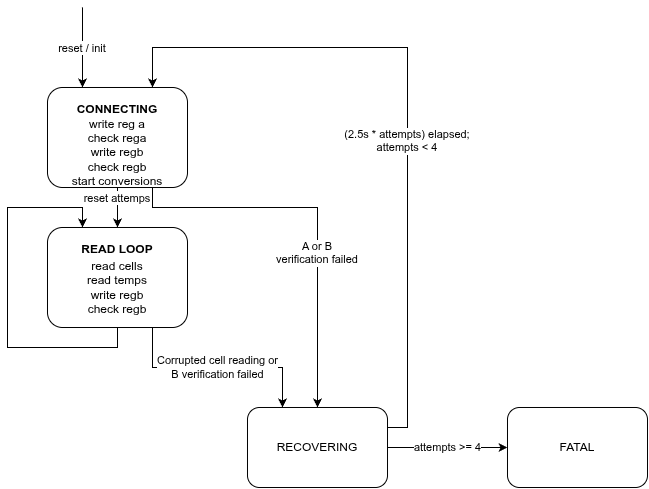

The diagram above was exported from draw.io. Its source (the exported page's mxGraphModel, read from the mxfile embedded in the PNG):
<mxGraphModel dx="759" dy="884" grid="1" gridSize="10" guides="1" tooltips="1" connect="1" arrows="1" fold="1" page="1" pageScale="1" pageWidth="1080" pageHeight="1410" background="#FFFFFF" math="0" shadow="0">
  <root>
    <mxCell id="0" />
    <mxCell id="1" parent="0" />
    <mxCell id="WRITE_REGA" parent="1" style="rounded=1;whiteSpace=wrap;html=0;fillColor=#FFFFFF;strokeColor=#000000;fontFamily=Helvetica;fontSize=12;fontStyle=1" value="CONNECTING&#10;&#10;&#10;&#10;" vertex="1">
      <mxGeometry height="100" width="140" x="240" y="240" as="geometry" />
    </mxCell>
    <mxCell id="CHECK_REGA" parent="1" style="rounded=1;whiteSpace=wrap;html=0;fillColor=#FFFFFF;strokeColor=#000000;fontFamily=Helvetica;fontSize=12;fontStyle=1" value="READ LOOP&#10;&#10;&#10;&#10;" vertex="1">
      <mxGeometry height="100" width="140" x="240" y="380" as="geometry" />
    </mxCell>
    <mxCell id="c1qfF-_-kgsJ8W5sFBna-4" edge="1" parent="1" source="RECOVERING" style="edgeStyle=none;html=1;entryX=0;entryY=0.5;entryDx=0;entryDy=0;" target="ERROR" value="&lt;div&gt;&lt;span style=&quot;color: rgb(0, 0, 0);&quot;&gt;attempts &amp;gt;= 4&lt;/span&gt;&lt;/div&gt;">
      <mxGeometry relative="1" as="geometry" />
    </mxCell>
    <mxCell id="RECOVERING" parent="1" style="rounded=1;whiteSpace=wrap;html=0;fillColor=#FFFFFF;strokeColor=#000000;fontFamily=Helvetica;fontSize=12;" value="RECOVERING" vertex="1">
      <mxGeometry height="80" width="140" x="440" y="560" as="geometry" />
    </mxCell>
    <mxCell id="ERROR" parent="1" style="rounded=1;whiteSpace=wrap;html=0;fillColor=#FFFFFF;strokeColor=#000000;fontFamily=Helvetica;fontSize=12;" value="FATAL" vertex="1">
      <mxGeometry height="80" width="140" x="700" y="560" as="geometry" />
    </mxCell>
    <mxCell id="edge14" edge="1" parent="1" style="endArrow=classic;html=0;rounded=0;curved=0;strokeColor=#000000;entryX=0.25;entryY=0;entryDx=0;entryDy=0;" target="WRITE_REGA" value="reset / init">
      <mxGeometry relative="1" as="geometry">
        <mxPoint x="275" y="160" as="sourcePoint" />
        <mxPoint x="280" y="240" as="targetPoint" />
      </mxGeometry>
    </mxCell>
    <mxCell id="edge18" edge="1" parent="1" source="WRITE_REGA" style="endArrow=classic;html=0;rounded=0;curved=0;strokeColor=#000000;" target="CHECK_REGA" value="reset attemps">
      <mxGeometry relative="1" x="-0.5" as="geometry">
        <mxPoint as="offset" />
        <mxPoint x="310" y="320" as="sourcePoint" />
        <mxPoint x="310" y="380" as="targetPoint" />
      </mxGeometry>
    </mxCell>
    <mxCell id="edge33" edge="1" parent="1" source="WRITE_REGA" style="endArrow=classic;html=0;rounded=0;strokeColor=#000000;exitX=0.75;exitY=1;exitDx=0;exitDy=0;edgeStyle=orthogonalEdgeStyle;entryX=0.5;entryY=0;entryDx=0;entryDy=0;" target="RECOVERING" value="A or B&#10;verification failed">
      <mxGeometry relative="1" x="0.1965" as="geometry">
        <Array as="points">
          <mxPoint x="345" y="360" />
          <mxPoint x="510" y="360" />
        </Array>
        <mxPoint x="380" y="420" as="sourcePoint" />
        <mxPoint x="690" y="660" as="targetPoint" />
      </mxGeometry>
    </mxCell>
    <mxCell id="edge39" edge="1" parent="1" source="RECOVERING" style="endArrow=classic;html=0;rounded=0;strokeColor=#000000;exitX=1;exitY=0.25;exitDx=0;exitDy=0;entryX=0.75;entryY=0;entryDx=0;entryDy=0;edgeStyle=orthogonalEdgeStyle;" target="WRITE_REGA" value="(2.5s * attempts) elapsed;&#10;attempts &lt; 4">
      <mxGeometry relative="1" x="-0.1176" as="geometry">
        <Array as="points">
          <mxPoint x="600" y="580" />
          <mxPoint x="600" y="200" />
          <mxPoint x="345" y="200" />
        </Array>
        <mxPoint x="790" y="680" as="sourcePoint" />
        <mxPoint x="380" y="160" as="targetPoint" />
      </mxGeometry>
    </mxCell>
    <mxCell id="_0oJ0RoqTX2pLtcqvsaC-1" parent="1" style="text;html=1;whiteSpace=wrap;strokeColor=none;fillColor=none;align=center;verticalAlign=middle;rounded=0;" value="&lt;span style=&quot;color: rgb(0, 0, 0);&quot;&gt;write reg a&lt;/span&gt;&lt;div&gt;&lt;span style=&quot;color: rgb(0, 0, 0);&quot;&gt;check rega&lt;/span&gt;&lt;/div&gt;&lt;div&gt;&lt;span style=&quot;color: rgb(0, 0, 0);&quot;&gt;write regb&lt;/span&gt;&lt;/div&gt;&lt;div&gt;&lt;span style=&quot;color: rgb(0, 0, 0);&quot;&gt;check regb&lt;/span&gt;&lt;/div&gt;&lt;div&gt;&lt;span style=&quot;color: rgb(0, 0, 0);&quot;&gt;start conversions&lt;/span&gt;&lt;/div&gt;" vertex="1">
      <mxGeometry height="70" width="140" x="240" y="270" as="geometry" />
    </mxCell>
    <mxCell id="_0oJ0RoqTX2pLtcqvsaC-4" edge="1" parent="1" source="CHECK_REGA" style="edgeStyle=orthogonalEdgeStyle;html=1;exitX=0.75;exitY=1;exitDx=0;exitDy=0;entryX=0.25;entryY=0;entryDx=0;entryDy=0;rounded=0;curved=0;" target="RECOVERING" value="&lt;span style=&quot;color: rgb(0, 0, 0);&quot;&gt;Corrupted cell reading or&lt;/span&gt;&lt;div&gt;&lt;span style=&quot;color: rgb(0, 0, 0);&quot;&gt;B verification failed&lt;/span&gt;&lt;/div&gt;">
      <mxGeometry relative="1" as="geometry">
        <mxPoint x="490" y="650" as="targetPoint" />
      </mxGeometry>
    </mxCell>
    <mxCell id="_0oJ0RoqTX2pLtcqvsaC-2" parent="1" style="text;html=1;whiteSpace=wrap;strokeColor=none;fillColor=none;align=center;verticalAlign=middle;rounded=0;" value="&lt;span style=&quot;color: rgb(0, 0, 0);&quot;&gt;read cells&lt;/span&gt;&lt;div&gt;&lt;span style=&quot;color: rgb(0, 0, 0);&quot;&gt;read temps&lt;/span&gt;&lt;/div&gt;&lt;div&gt;&lt;span style=&quot;color: rgb(0, 0, 0);&quot;&gt;write regb&lt;/span&gt;&lt;/div&gt;&lt;div&gt;&lt;span style=&quot;color: rgb(0, 0, 0);&quot;&gt;check regb&lt;/span&gt;&lt;br&gt;&lt;/div&gt;" vertex="1">
      <mxGeometry height="60" width="140" x="240" y="410" as="geometry" />
    </mxCell>
    <mxCell id="_0oJ0RoqTX2pLtcqvsaC-3" edge="1" parent="1" source="CHECK_REGA" style="edgeStyle=orthogonalEdgeStyle;html=1;entryX=0.25;entryY=0;entryDx=0;entryDy=0;rounded=0;curved=0;exitX=0.5;exitY=1;exitDx=0;exitDy=0;innerLoopWaypoints=1;" target="CHECK_REGA">
      <mxGeometry relative="1" x="0.0685" as="geometry">
        <Array as="points">
          <mxPoint x="310" y="500" />
          <mxPoint x="200" y="500" />
          <mxPoint x="200" y="360" />
          <mxPoint x="275" y="360" />
        </Array>
      </mxGeometry>
    </mxCell>
  </root>
</mxGraphModel>